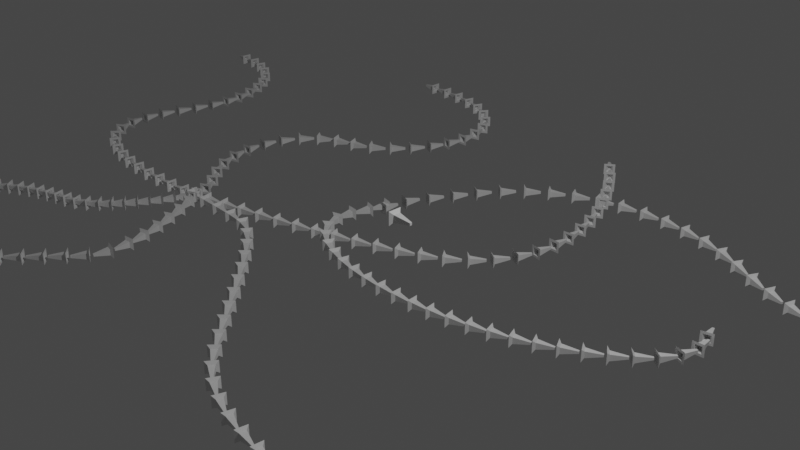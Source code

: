 # Source: 006_Curve.blend  (saved by Blender 3.4.6; exported with 4.5.12 LTS)
import bpy
from mathutils import Matrix  # noqa: F401  (used for matrix-valued properties, if any)

bpy.ops.wm.read_factory_settings(use_empty=True)
scene = bpy.context.scene
scene.name = 'Scene'

# ---- collections
col_collection = bpy.data.collections.new('Collection'); scene.collection.children.link(col_collection)
col_export = bpy.data.collections.new('Export'); scene.collection.children.link(col_export)

# ---- materials (node trees are filled in below, after node groups)
mat_material = bpy.data.materials.new('Material')
mat_material.alpha_threshold = 0.0
mat_material.use_transparent_shadow = False
mat_material.roughness = 0.5
mat_material.line_color = (0.0, 0.0, 0.0, 1.0)

# ---- node groups
ng_curvealong = bpy.data.node_groups.new('CurveAlong', 'GeometryNodeTree')
_s = ng_curvealong.interface.new_socket(name='Geometry', in_out='OUTPUT', socket_type='NodeSocketGeometry')
_s = ng_curvealong.interface.new_socket(name='Geometry', in_out='INPUT', socket_type='NodeSocketGeometry')
ng_curvealong.is_modifier = True
# nodes of 'CurveAlong' reference scene objects; filled in after objects exist

# ---- material node trees
mat_material.use_nodes = True; mat_material.node_tree.nodes.clear()
_N = mat_material.node_tree.nodes; _L = mat_material.node_tree.links
n0 = _N.new('ShaderNodeOutputMaterial'); n0.name = 'Material Output'; n0.location = (300, 300)
n1 = _N.new('ShaderNodeBsdfPrincipled'); n1.name = 'Principled BSDF'; n1.location = (10, 300)
n1.distribution = 'GGX'
n1.subsurface_method = 'RANDOM_WALK_SKIN'
n1.inputs[3].default_value = 1.45
n1.inputs[27].default_value = (0.0, 0.0, 0.0, 1.0)
n1.inputs[28].default_value = 1.0
_L.new(n1.outputs[0], n0.inputs[0])
n0.is_active_output = True

# ---- world
world_world = bpy.data.worlds.new('World'); scene.world = world_world
world_world.use_nodes = True; world_world.node_tree.nodes.clear()
_N = world_world.node_tree.nodes; _L = world_world.node_tree.links
n0 = _N.new('ShaderNodeOutputWorld'); n0.name = 'World Output'; n0.location = (300, 300)
n1 = _N.new('ShaderNodeBackground'); n1.name = 'Background'; n1.location = (10, 300)
n1.inputs[0].default_value = (0.05088, 0.05088, 0.05088, 1.0)
_L.new(n1.outputs[0], n0.inputs[0])
n0.is_active_output = True
world_world.color = (0.05088, 0.05088, 0.05088)
world_world.use_sun_shadow = False
world_world.sun_shadow_jitter_overblur = 0.0

# ---- cameras
cam_camera = bpy.data.cameras.new('Camera')
cam_camera.clip_end = 100.0
cam_camera.ortho_scale = 7.314

# ---- lights
light_light = bpy.data.lights.new('Light', 'POINT')
light_light.transmission_factor = 0.0
light_light.energy = 1000.0
light_light.shadow_soft_size = 0.1
light_light.shadow_maximum_resolution = 0.006
light_light.use_absolute_resolution = True

# ---- meshes
me_cube = bpy.data.meshes.new('Cube')
me_cube.from_pydata([(0.1721, 0.01482, 0.01482), (0.1721, 0.01482, -0.01482), (0.1721, -0.01482, 0.01482), (0.1721, -0.01482, -0.01482), (-0.03549, 0.04318, 0.04318), (-0.03549, 0.04318, -0.04318), (-0.03549, -0.04318, 0.04318), (-0.03549, -0.04318, -0.04318), (-0.03549, -0.02602, -0.02602), (-0.03549, -0.02602, 0.02602), (-0.03549, 0.02602, 0.02602), (-0.03549, 0.02602, -0.02602), (-0.005826, -0.02602, -0.02602), (-0.005826, -0.02602, 0.02602), (-0.005826, 0.02602, -0.02602), (-0.005826, 0.02602, 0.02602), (-0.06593, 0.08162, 0.08162), (-0.06593, 0.08162, -0.08162), (-0.06593, -0.08162, 0.08162), (-0.06593, -0.08162, -0.08162), (-0.06593, -0.04883, -0.04883), (-0.06593, -0.04883, 0.04883), (-0.06593, 0.04883, -0.04883), (-0.06593, 0.04883, 0.04883)], [], [(0, 4, 6, 2), (5, 1, 3, 7), (3, 2, 6, 7), (1, 0, 2, 3), (5, 4, 0, 1), (10, 11, 14, 15), (8, 11, 22, 20), (11, 10, 23, 22), (4, 5, 17, 16), (7, 6, 18, 19), (12, 13, 15, 14), (11, 8, 12, 14), (9, 10, 15, 13), (8, 9, 13, 12), (19, 18, 21, 20), (18, 16, 23, 21), (16, 17, 22, 23), (17, 19, 20, 22), (5, 7, 19, 17), (6, 4, 16, 18), (10, 9, 21, 23), (9, 8, 20, 21)])
_uv = me_cube.uv_layers.new(name='UVMap')
_uv.uv.foreach_set('vector', [0.375, 0.0, 0.625, 0.0, 0.625, 0.25, 0.375, 0.25, 0.375, 0.25, 0.625, 0.25, 0.625, 0.5, 0.375, 0.5, 0.375, 0.5, 0.625, 0.5, 0.625, 0.75, 0.375, 0.75, 0.375, 0.75, 0.625, 0.75, 0.625, 1.0, 0.375, 1.0, 0.125, 0.5, 0.375, 0.5, 0.375, 0.75, 0.125, 0.75, 0.8248, 0.6998, 0.6752, 0.6998, 0.6752, 0.6998, 0.8248, 0.6998, 0.6752, 0.5502, 0.6752, 0.6998, 0.6752, 0.6998, 0.6752, 0.5502, 0.6752, 0.6998, 0.8248, 0.6998, 0.8248, 0.6998, 0.6752, 0.6998, 0.375, 0.5, 0.125, 0.5, 0.125, 0.5, 0.375, 0.5, 0.375, 0.75, 0.625, 0.75, 0.625, 0.75, 0.375, 0.75, 0.6752, 0.5502, 0.8248, 0.5502, 0.8248, 0.6998, 0.6752, 0.6998, 0.6752, 0.6998, 0.6752, 0.5502, 0.6752, 0.5502, 0.6752, 0.6998, 0.8248, 0.5502, 0.8248, 0.6998, 0.8248, 0.6998, 0.8248, 0.5502, 0.6752, 0.5502, 0.8248, 0.5502, 0.8248, 0.5502, 0.6752, 0.5502, 0.625, 0.5, 0.875, 0.5, 0.8248, 0.5502, 0.6752, 0.5502, 0.875, 0.5, 0.875, 0.75, 0.8248, 0.6998, 0.8248, 0.5502, 0.875, 0.75, 0.625, 0.75, 0.6752, 0.6998, 0.8248, 0.6998, 0.625, 0.75, 0.625, 0.5, 0.6752, 0.5502, 0.6752, 0.6998, 0.375, 0.25, 0.375, 0.5, 0.375, 0.5, 0.375, 0.25, 0.625, 0.25, 0.625, 0.0, 0.625, 0.0, 0.625, 0.25, 0.8248, 0.6998, 0.8248, 0.5502, 0.8248, 0.5502, 0.8248, 0.6998, 0.8248, 0.5502, 0.6752, 0.5502, 0.6752, 0.5502, 0.8248, 0.5502])
me_cube.materials.append(mat_material)
me_cube.use_mirror_vertex_groups = False
me_cube.update()

# ---- curves / text
cu_beziercurve = bpy.data.curves.new('BezierCurve', 'CURVE')
cu_beziercurve.dimensions = '3D'
_sp = cu_beziercurve.splines.new('BEZIER'); _sp.bezier_points.add(4)
_sp.bezier_points.foreach_set('co', [-2.83, 2.434, 0.0, -2.38, 3.51, 0.0, 1.493, 4.39, 0.0, 3.782, 3.764, 0.0, 5.015, 4.273, 0.0])
_sp.bezier_points.foreach_set('handle_left', [-2.83, 2.045, 0.0, -2.551, 3.161, 0.0, 0.1142, 5.192, 0.0, 2.991, 3.764, 0.0, 4.91, 3.855, 0.0])
_sp.bezier_points.foreach_set('handle_right', [-2.83, 2.823, 0.0, -1.677, 4.942, 0.0, 2.177, 3.993, 0.0, 4.213, 3.764, 0.0, 5.119, 4.691, 0.0])
for _p, _l, _r in zip(_sp.bezier_points, ['ALIGNED', 'ALIGNED', 'ALIGNED', 'ALIGNED', 'ALIGNED'], ['ALIGNED', 'ALIGNED', 'ALIGNED', 'ALIGNED', 'ALIGNED']): _p.handle_left_type = _l; _p.handle_right_type = _r
_sp.order_u = 0
_sp.order_v = 0
_sp = cu_beziercurve.splines.new('BEZIER'); _sp.bezier_points.add(4)
_sp.bezier_points.foreach_set('co', [-2.889, 2.414, 0.0, -3.026, 1.71, 0.0, -1.5, 0.869, 0.0, 1.102, 1.378, 0.0, 2.061, 2.786, 0.0])
_sp.bezier_points.foreach_set('handle_left', [-2.889, 2.623, 0.0, -3.074, 2.009, 0.0, -2.083, 0.9104, 0.0, 0.323, 0.9606, 0.0, 2.359, 2.189, 0.0])
_sp.bezier_points.foreach_set('handle_right', [-2.889, 2.206, 0.0, -2.932, 1.133, 0.0, -0.6182, 0.8063, 0.0, 1.691, 1.693, 0.0, 1.762, 3.383, 0.0])
for _p, _l, _r in zip(_sp.bezier_points, ['ALIGNED', 'ALIGNED', 'ALIGNED', 'ALIGNED', 'ALIGNED'], ['ALIGNED', 'ALIGNED', 'ALIGNED', 'ALIGNED', 'ALIGNED']): _p.handle_left_type = _l; _p.handle_right_type = _r
_sp.order_u = 0
_sp.order_v = 0
_sp = cu_beziercurve.splines.new('BEZIER'); _sp.bezier_points.add(5)
_sp.bezier_points.foreach_set('co', [-4.974, 0.7293, -2.384e-07, -5.247, 1.224, -7.572e-09, -5.275, 3.451, 0.0, -4.61, 3.686, 0.0, -4.258, 5.955, 0.0, -5.882, 6.366, 0.0])
_sp.bezier_points.foreach_set('handle_left', [-4.974, 0.7293, -2.384e-07, -5.036, 1.039, -9.806e-09, -6.071, 2.96, 0.0, -4.684, 3.636, 0.0, -3.516, 5.347, 0.0, -5.324, 6.366, 0.0])
_sp.bezier_points.foreach_set('handle_right', [-4.974, 0.7293, -2.384e-07, -5.962, 1.853, 8.882e-16, -5.199, 3.498, 0.0, -3.815, 4.224, 0.0, -4.69, 6.309, 0.0, -6.44, 6.366, 0.0])
for _p, _l, _r in zip(_sp.bezier_points, ['ALIGNED', 'ALIGNED', 'ALIGNED', 'ALIGNED', 'ALIGNED', 'ALIGNED'], ['ALIGNED', 'ALIGNED', 'ALIGNED', 'ALIGNED', 'ALIGNED', 'ALIGNED']): _p.handle_left_type = _l; _p.handle_right_type = _r
_sp.order_u = 0
_sp.order_v = 0
_sp = cu_beziercurve.splines.new('BEZIER'); _sp.bezier_points.add(3)
_sp.bezier_points.foreach_set('co', [-4.974, 0.7293, -2.384e-07, -8.053, 1.534, 0.0, -7.838, 3.53, 0.0, -9.54, 4.938, 0.0])
_sp.bezier_points.foreach_set('handle_left', [-4.974, 0.7293, -2.384e-07, -7.674, 0.3036, 0.0, -7.719, 2.871, 0.0, -8.63, 4.938, 0.0])
_sp.bezier_points.foreach_set('handle_right', [-4.974, 0.7293, -2.384e-07, -8.25, 2.173, 0.0, -7.999, 4.415, 0.0, -10.45, 4.938, 0.0])
for _p, _l, _r in zip(_sp.bezier_points, ['ALIGNED', 'ALIGNED', 'ALIGNED', 'ALIGNED'], ['ALIGNED', 'ALIGNED', 'ALIGNED', 'ALIGNED']): _p.handle_left_type = _l; _p.handle_right_type = _r
_sp.order_u = 0
_sp.order_v = 0
_sp = cu_beziercurve.splines.new('BEZIER'); _sp.bezier_points.add(2)
_sp.bezier_points.foreach_set('co', [-4.974, 0.7293, -2.384e-07, -6.038, -0.6374, 0.0, -7.682, -2.613, 0.0])
_sp.bezier_points.foreach_set('handle_left', [-4.974, 0.7293, -2.384e-07, -5.44, -0.4914, 0.0, -7.682, -1.435, 0.0])
_sp.bezier_points.foreach_set('handle_right', [-4.974, 0.7293, -2.384e-07, -7.267, -0.937, 0.0, -7.682, -3.791, 0.0])
for _p, _l, _r in zip(_sp.bezier_points, ['ALIGNED', 'ALIGNED', 'ALIGNED'], ['ALIGNED', 'ALIGNED', 'ALIGNED']): _p.handle_left_type = _l; _p.handle_right_type = _r
_sp.order_u = 0
_sp.order_v = 0
_sp = cu_beziercurve.splines.new('BEZIER'); _sp.bezier_points.add(2)
_sp.bezier_points.foreach_set('co', [-4.974, 0.7293, -2.384e-07, -1.173, 1.974, 0.0, -1.567, 5.777, 0.0])
_sp.bezier_points.foreach_set('handle_left', [-4.974, 0.7293, -2.384e-07, -2.063, 1.332, 0.0, -0.5988, 4.615, 0.0])
_sp.bezier_points.foreach_set('handle_right', [-4.974, 0.7293, -2.384e-07, 0.05435, 2.858, 0.0, -2.535, 6.939, 0.0])
for _p, _l, _r in zip(_sp.bezier_points, ['ALIGNED', 'ALIGNED', 'ALIGNED'], ['ALIGNED', 'ALIGNED', 'ALIGNED']): _p.handle_left_type = _l; _p.handle_right_type = _r
_sp.order_u = 0
_sp.order_v = 0
_sp = cu_beziercurve.splines.new('BEZIER'); _sp.bezier_points.add(3)
_sp.bezier_points.foreach_set('co', [-4.974, 0.7293, -2.384e-07, -4.356, -1.209, 0.0, -5.99, -3.153, 0.0, -4.891, -5.379, 0.0])
_sp.bezier_points.foreach_set('handle_left', [-4.974, 0.7293, -2.384e-07, -4.074, -0.6336, 0.0, -5.838, -2.865, 0.0, -5.893, -5.021, 0.0])
_sp.bezier_points.foreach_set('handle_right', [-4.974, 0.7293, -2.384e-07, -4.499, -1.502, 0.0, -6.485, -4.095, 0.0, -3.889, -5.736, 0.0])
for _p, _l, _r in zip(_sp.bezier_points, ['ALIGNED', 'ALIGNED', 'ALIGNED', 'ALIGNED'], ['ALIGNED', 'ALIGNED', 'ALIGNED', 'ALIGNED']): _p.handle_left_type = _l; _p.handle_right_type = _r
_sp.order_u = 0
_sp.order_v = 0
_sp = cu_beziercurve.splines.new('BEZIER'); _sp.bezier_points.add(3)
_sp.bezier_points.foreach_set('co', [-4.974, 0.7293, -2.384e-07, -3.764, 0.678, 0.0, -1.201, -1.604, 0.0, 2.518, -2.083, 0.0])
_sp.bezier_points.foreach_set('handle_left', [-4.974, 0.7293, -2.384e-07, -3.956, 0.7234, 0.0, -1.677, -1.268, 0.0, 1.268, -2.083, 0.0])
_sp.bezier_points.foreach_set('handle_right', [-4.974, 0.7293, -2.384e-07, -3.197, 0.5441, 0.0, -0.1792, -2.324, 0.0, 3.768, -2.083, 0.0])
for _p, _l, _r in zip(_sp.bezier_points, ['ALIGNED', 'ALIGNED', 'ALIGNED', 'ALIGNED'], ['ALIGNED', 'ALIGNED', 'ALIGNED', 'ALIGNED']): _p.handle_left_type = _l; _p.handle_right_type = _r
_sp.order_u = 0
_sp.order_v = 0
cu_beziercurve.use_path = True
cu_beziercurve.fill_mode = 'FULL'

# ---- objects
ob_cube = bpy.data.objects.new('Cube', me_cube)
ob_light = bpy.data.objects.new('Light', light_light)
ob_camera = bpy.data.objects.new('Camera', cam_camera)
ob_beziercurve = bpy.data.objects.new('BezierCurve', cu_beziercurve)
_N = ng_curvealong.nodes; _L = ng_curvealong.links
n0 = _N.new('NodeGroupOutput'); n0.name = 'Group Output'; n0.location = (200, 0)
n1 = _N.new('GeometryNodeResampleCurve'); n1.name = 'Resample Curve'; n1.location = (-365, 164)
n1.keep_last_segment = False
n1.inputs[2].default_value = 28
n1.inputs[3].default_value = 0.14
n2 = _N.new('GeometryNodeInstanceOnPoints'); n2.name = 'Instance on Points'; n2.location = (-63, 72)
n3 = _N.new('GeometryNodeInputTangent'); n3.name = 'Curve Tangent'; n3.location = (-597, -376)
n4 = _N.new('NodeGroupInput'); n4.name = 'Group Input'; n4.location = (-769, 185)
n5 = _N.new('GeometryNodeObjectInfo'); n5.name = 'Object Info'; n5.location = (-810, -26)
n5.inputs[0].default_value = ob_cube
n6 = _N.new('FunctionNodeAlignEulerToVector'); n6.name = 'Align Euler to Vector'; n6.location = (-372, -149)
_L.new(n2.outputs[0], n0.inputs[0])
_L.new(n4.outputs[0], n1.inputs[0])
_L.new(n1.outputs[0], n2.inputs[0])
_L.new(n5.outputs[4], n2.inputs[2])
_L.new(n6.outputs[0], n2.inputs[5])
_L.new(n3.outputs[0], n6.inputs[2])
n0.is_active_output = True

# ---- transforms, parenting, visibility, modifiers, constraints
ob_cube.location = (0.0, 0.0, 0.0)
ob_cube.lock_rotations_4d = False
ob_cube.empty_display_type = 'ARROWS'
ob_cube.lineart.crease_threshold = 0.0
ob_light.location = (4.076, 1.005, 5.904)
ob_light.rotation_euler = (0.6503, 0.05522, 1.866)
ob_light.lock_rotations_4d = False
ob_light.empty_display_type = 'ARROWS'
ob_light.color = (0.0, 0.0, 0.0, 0.0)
ob_light.lineart.crease_threshold = 0.0
ob_camera.location = (7.359, -6.926, 4.958)
ob_camera.rotation_euler = (1.109, 0.0, 0.8149)
ob_camera.lock_rotations_4d = False
ob_camera.empty_display_type = 'ARROWS'
ob_camera.color = (0.0, 0.0, 0.0, 0.0)
ob_camera.display_type = 'WIRE'
ob_camera.lineart.crease_threshold = 0.0
ob_beziercurve.location = (0.0, 0.0, -1.652)
_m = ob_beziercurve.modifiers.new('GeometryNodes', 'NODES')
_m.node_group = ng_curvealong

# ---- collection membership
col_collection.objects.link(ob_cube)
col_collection.objects.link(ob_light)
col_collection.objects.link(ob_camera)
col_collection.objects.link(ob_beziercurve)

# ---- scene / render settings (as saved in the file)
scene.camera = ob_camera
scene.frame_start = 1; scene.frame_end = 250; scene.frame_set(1)
scene.render.engine = 'BLENDER_EEVEE_NEXT'
scene.cycles.sampling_pattern = 'TABULATED_SOBOL'
scene.cycles.use_light_tree = False
scene.view_settings.view_transform = 'Filmic'
bpy.context.view_layer.update()
